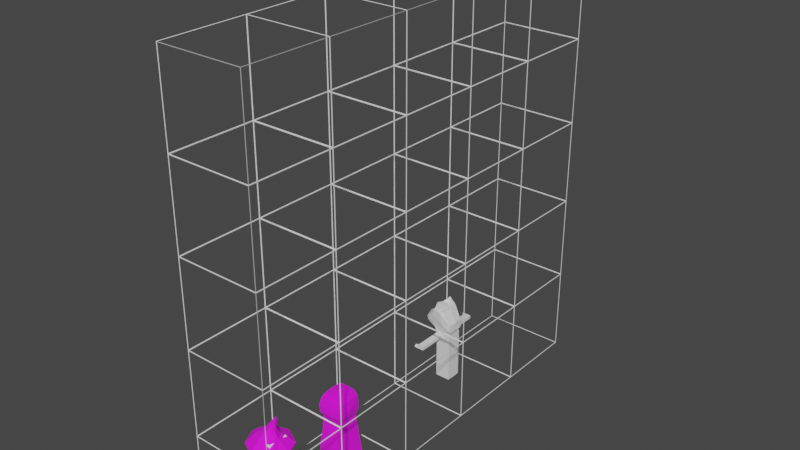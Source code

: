 # Source: The_Cloaked.blend  (saved by Blender 2.92.15; exported with 4.5.12 LTS)
import bpy
from mathutils import Matrix  # noqa: F401  (used for matrix-valued properties, if any)

bpy.ops.wm.read_factory_settings(use_empty=True)
scene = bpy.context.scene
scene.name = 'Scene'

# ---- collections
col_collection = bpy.data.collections.new('Collection'); scene.collection.children.link(col_collection)
col_the_cloaked = bpy.data.collections.new('The Cloaked'); scene.collection.children.link(col_the_cloaked)

# ---- images (referenced by path relative to the original .blend; pixels are not part of the script)
import os
ASSET_DIR = os.environ.get("B2B_ASSET_DIR", "")  # directory of the original .blend (textures are referenced by path, not embedded)
HERE = os.path.dirname(os.path.abspath(__file__))  # packed textures are extracted next to this script under _unpacked/

def load_image(name, relpath, width, height, colorspace="sRGB"):
    """Load a texture the original file referenced (path relative to the .blend, or extracted next to this script)."""
    p = next((c for c in (os.path.join(HERE, relpath), os.path.join(ASSET_DIR, relpath)) if relpath and os.path.exists(c)), "")
    if p:
        img = bpy.data.images.load(p, check_existing=True)
        img.name = name
    else:  # same state as the original file: an image datablock whose file is absent (Cycles renders it pink)
        img = bpy.data.images.new(name, width, height)
        img.source = "FILE"
        img.filepath = "//" + (relpath or name)
    img.colorspace_settings.name = colorspace
    return img
img_star = load_image('Star', '', 1024, 1024, 'sRGB')
img_material_002_base_color = load_image('Material.002 Base Color', '', 1024, 1024, 'sRGB')
img_merlinrobe_base_color = load_image('Merlinrobe Base Color', '', 1024, 1024, 'sRGB')
img_merlinhat_base_color = load_image('MerlinHat Base Color', '', 1024, 1024, 'sRGB')
img_clothes_base_color = load_image('Clothes Base Color', '', 1024, 1024, 'sRGB')
img_cloak_base_color = load_image('Cloak Base Color', '', 1024, 1024, 'sRGB')

# ---- materials (node trees are filled in below, after node groups)
mat_material_002 = bpy.data.materials.new('Material.002')
mat_material_002.use_transparent_shadow = False
mat_merlinrobe = bpy.data.materials.new('Merlinrobe')
mat_merlinrobe.use_transparent_shadow = False
mat_merlinhat = bpy.data.materials.new('MerlinHat')
mat_merlinhat.use_transparent_shadow = False
mat_skin = bpy.data.materials.new('Skin')
mat_skin.use_transparent_shadow = False
mat_material_003 = bpy.data.materials.new('Material.003')
mat_material_003.use_transparent_shadow = False
mat_kristinskin = bpy.data.materials.new('KristinSkin')
mat_kristinskin.use_transparent_shadow = False
mat_clothes = bpy.data.materials.new('Clothes')
mat_clothes.use_transparent_shadow = False
mat_cloak = bpy.data.materials.new('Cloak')
mat_cloak.use_transparent_shadow = False

# ---- material node trees
mat_material_002.use_nodes = True; mat_material_002.node_tree.nodes.clear()
_N = mat_material_002.node_tree.nodes; _L = mat_material_002.node_tree.links
n0 = _N.new('ShaderNodeBsdfPrincipled'); n0.name = 'Principled BSDF'; n0.location = (10, 300)
n0.distribution = 'GGX'
n0.subsurface_method = 'BURLEY'
n0.inputs[2].default_value = 1.0
n0.inputs[3].default_value = 1.45
n0.inputs[27].default_value = (0.0, 0.0, 0.0, 1.0)
n0.inputs[28].default_value = 1.0
n1 = _N.new('ShaderNodeOutputMaterial'); n1.name = 'Material Output'; n1.location = (300, 300)
n2 = _N.new('ShaderNodeTexImage'); n2.name = 'Image Texture'; n2.location = (-280, 275)
n2.image = img_star
n3 = _N.new('ShaderNodeTexImage'); n3.name = 'Image Texture.001'; n3.location = (0, 0)
n3.image = img_material_002_base_color
_L.new(n0.outputs[0], n1.inputs[0])
_L.new(n2.outputs[0], n0.inputs[0])
n1.is_active_output = True
mat_merlinrobe.use_nodes = True; mat_merlinrobe.node_tree.nodes.clear()
_N = mat_merlinrobe.node_tree.nodes; _L = mat_merlinrobe.node_tree.links
n0 = _N.new('ShaderNodeBsdfPrincipled'); n0.name = 'Principled BSDF'; n0.location = (10, 300)
n0.distribution = 'GGX'
n0.subsurface_method = 'BURLEY'
n0.inputs[3].default_value = 1.45
n0.inputs[27].default_value = (0.0, 0.0, 0.0, 1.0)
n0.inputs[28].default_value = 1.0
n1 = _N.new('ShaderNodeOutputMaterial'); n1.name = 'Material Output'; n1.location = (300, 300)
n2 = _N.new('ShaderNodeTexImage'); n2.name = 'Image Texture'; n2.location = (-280, 275)
n2.image = img_merlinrobe_base_color
_L.new(n0.outputs[0], n1.inputs[0])
_L.new(n2.outputs[0], n0.inputs[0])
n1.is_active_output = True
mat_merlinhat.use_nodes = True; mat_merlinhat.node_tree.nodes.clear()
_N = mat_merlinhat.node_tree.nodes; _L = mat_merlinhat.node_tree.links
n0 = _N.new('ShaderNodeBsdfPrincipled'); n0.name = 'Principled BSDF'; n0.location = (10, 300)
n0.distribution = 'GGX'
n0.subsurface_method = 'BURLEY'
n0.inputs[2].default_value = 0.907
n0.inputs[3].default_value = 1.45
n0.inputs[27].default_value = (0.0, 0.0, 0.0, 1.0)
n0.inputs[28].default_value = 1.0
n1 = _N.new('ShaderNodeOutputMaterial'); n1.name = 'Material Output'; n1.location = (300, 300)
n2 = _N.new('ShaderNodeTexImage'); n2.name = 'Image Texture'; n2.location = (-280, 275)
n2.image = img_merlinhat_base_color
_L.new(n0.outputs[0], n1.inputs[0])
_L.new(n2.outputs[0], n0.inputs[0])
n1.is_active_output = True
mat_skin.use_nodes = True; mat_skin.node_tree.nodes.clear()
_N = mat_skin.node_tree.nodes; _L = mat_skin.node_tree.links
n0 = _N.new('ShaderNodeBsdfPrincipled'); n0.name = 'Principled BSDF'; n0.location = (10, 300)
n0.distribution = 'GGX'
n0.subsurface_method = 'BURLEY'
n0.inputs[0].default_value = (0.9568, 0.7301, 0.2987, 1.0)
n0.inputs[2].default_value = 1.0
n0.inputs[3].default_value = 1.45
n0.inputs[27].default_value = (0.0, 0.0, 0.0, 1.0)
n0.inputs[28].default_value = 1.0
n1 = _N.new('ShaderNodeOutputMaterial'); n1.name = 'Material Output'; n1.location = (300, 300)
_L.new(n0.outputs[0], n1.inputs[0])
n1.is_active_output = True
mat_material_003.use_nodes = True; mat_material_003.node_tree.nodes.clear()
_N = mat_material_003.node_tree.nodes; _L = mat_material_003.node_tree.links
n0 = _N.new('ShaderNodeBsdfPrincipled'); n0.name = 'Principled BSDF'; n0.location = (10, 300)
n0.distribution = 'GGX'
n0.subsurface_method = 'BURLEY'
n0.inputs[0].default_value = (0.0474, 0.09592, 0.05986, 1.0)
n0.inputs[2].default_value = 1.0
n0.inputs[3].default_value = 1.45
n0.inputs[27].default_value = (0.0, 0.0, 0.0, 1.0)
n0.inputs[28].default_value = 1.0
n1 = _N.new('ShaderNodeOutputMaterial'); n1.name = 'Material Output'; n1.location = (300, 300)
_L.new(n0.outputs[0], n1.inputs[0])
n1.is_active_output = True
mat_kristinskin.use_nodes = True; mat_kristinskin.node_tree.nodes.clear()
_N = mat_kristinskin.node_tree.nodes; _L = mat_kristinskin.node_tree.links
n0 = _N.new('ShaderNodeBsdfPrincipled'); n0.name = 'Principled BSDF'; n0.location = (10, 300)
n0.distribution = 'GGX'
n0.subsurface_method = 'BURLEY'
n0.inputs[0].default_value = (0.5972, 0.3968, 0.0865, 1.0)
n0.inputs[2].default_value = 1.0
n0.inputs[3].default_value = 1.45
n0.inputs[27].default_value = (0.0, 0.0, 0.0, 1.0)
n0.inputs[28].default_value = 1.0
n1 = _N.new('ShaderNodeOutputMaterial'); n1.name = 'Material Output'; n1.location = (300, 300)
_L.new(n0.outputs[0], n1.inputs[0])
n1.is_active_output = True
mat_clothes.use_nodes = True; mat_clothes.node_tree.nodes.clear()
_N = mat_clothes.node_tree.nodes; _L = mat_clothes.node_tree.links
n0 = _N.new('ShaderNodeBsdfPrincipled'); n0.name = 'Principled BSDF'; n0.location = (10, 300)
n0.distribution = 'GGX'
n0.subsurface_method = 'BURLEY'
n0.inputs[2].default_value = 1.0
n0.inputs[3].default_value = 1.45
n0.inputs[27].default_value = (0.0, 0.0, 0.0, 1.0)
n0.inputs[28].default_value = 1.0
n1 = _N.new('ShaderNodeOutputMaterial'); n1.name = 'Material Output'; n1.location = (300, 300)
n2 = _N.new('ShaderNodeTexImage'); n2.name = 'Image Texture'; n2.location = (-280, 275)
n2.image = img_clothes_base_color
_L.new(n0.outputs[0], n1.inputs[0])
_L.new(n2.outputs[0], n0.inputs[0])
n1.is_active_output = True
mat_cloak.use_nodes = True; mat_cloak.node_tree.nodes.clear()
_N = mat_cloak.node_tree.nodes; _L = mat_cloak.node_tree.links
n0 = _N.new('ShaderNodeBsdfPrincipled'); n0.name = 'Principled BSDF'; n0.location = (10, 300)
n0.distribution = 'GGX'
n0.subsurface_method = 'BURLEY'
n0.inputs[2].default_value = 1.0
n0.inputs[3].default_value = 1.45
n0.inputs[27].default_value = (0.0, 0.0, 0.0, 1.0)
n0.inputs[28].default_value = 1.0
n1 = _N.new('ShaderNodeOutputMaterial'); n1.name = 'Material Output'; n1.location = (300, 300)
n2 = _N.new('ShaderNodeTexImage'); n2.name = 'Image Texture'; n2.location = (-280, 275)
n2.image = img_cloak_base_color
_L.new(n0.outputs[0], n1.inputs[0])
_L.new(n2.outputs[0], n0.inputs[0])
n1.is_active_output = True

# ---- world
world_world = bpy.data.worlds.new('World'); scene.world = world_world
world_world.use_nodes = True; world_world.node_tree.nodes.clear()
_N = world_world.node_tree.nodes; _L = world_world.node_tree.links
n0 = _N.new('ShaderNodeOutputWorld'); n0.name = 'World Output'; n0.location = (300, 300)
n1 = _N.new('ShaderNodeBackground'); n1.name = 'Background'; n1.location = (10, 300)
n1.inputs[0].default_value = (0.05088, 0.05088, 0.05088, 1.0)
_L.new(n1.outputs[0], n0.inputs[0])
n0.is_active_output = True
world_world.color = (0.05088, 0.05088, 0.05088)
world_world.use_sun_shadow = False
world_world.sun_shadow_jitter_overblur = 0.0

# ---- meshes
me_cube_001 = bpy.data.meshes.new('Cube.001')
me_cube_001.from_pydata([(-1.0, -1.0, -1.0), (-1.0, -1.0, 1.0), (-1.0, 1.0, -1.0), (-1.0, 1.0, 1.0), (1.0, -1.0, -1.0), (1.0, -1.0, 1.0), (1.0, 1.0, -1.0), (1.0, 1.0, 1.0)], [], [(0, 1, 3, 2), (2, 3, 7, 6), (6, 7, 5, 4), (4, 5, 1, 0), (2, 6, 4, 0), (7, 3, 1, 5)])
_uv = me_cube_001.uv_layers.new(name='UVMap')
_uv.uv.foreach_set('vector', [0.375, 0.0, 0.625, 0.0, 0.625, 0.25, 0.375, 0.25, 0.375, 0.25, 0.625, 0.25, 0.625, 0.5, 0.375, 0.5, 0.375, 0.5, 0.625, 0.5, 0.625, 0.75, 0.375, 0.75, 0.375, 0.75, 0.625, 0.75, 0.625, 1.0, 0.375, 1.0, 0.125, 0.5, 0.375, 0.5, 0.375, 0.75, 0.125, 0.75, 0.625, 0.5, 0.875, 0.5, 0.875, 0.75, 0.625, 0.75])
me_cube_001.use_remesh_fix_poles = True
me_cube_001.use_remesh_preserve_attributes = False
me_cube_001.use_mirror_vertex_groups = False
me_cube_001.update()
me_cube_002 = bpy.data.meshes.new('Cube.002')
me_cube_002.from_pydata([(-0.3469, 0.3081, -0.996), (-0.162, 0.2426, 0.9836), (0.3539, 0.3384, -0.996), (0.2376, 0.2426, 0.9833), (-0.4085, 0.0, -1.0), (-0.162, 0.0, 1.001), (0.3539, 0.0, -1.0), (0.2376, 0.0, 1.0), (-0.2294, 0.2784, 0.01935), (0.2616, 0.2983, 0.01604), (0.2616, 0.0, 0.0), (-0.2817, 0.0, 0.0), (0.03359, 0.3384, -0.996), (0.03359, 0.2426, 0.9957), (0.03359, 0.0, 1.02), (0.03359, 0.0, -1.0), (0.03359, 0.2983, 0.01604), (-0.2652, 0.3346, 0.6618), (0.2966, 0.3038, 0.6618), (0.3389, 0.0, 0.6628), (-0.3745, 0.0, 0.6628), (0.04642, 0.3334, 0.6618), (-0.2422, 0.2372, 0.3389), (0.2656, 0.2372, 0.3389), (0.2656, 0.0, 0.3314), (-0.2422, 0.0, 0.3314), (0.03359, 0.2372, 0.3389), (-0.3222, 0.2958, -0.49), (0.3077, 0.3384, -0.49), (0.3077, 0.0, -0.5), (-0.3345, 0.0, -0.5), (0.03359, 0.3384, -0.49), (-0.2286, 0.292, 0.853), (0.2868, 0.2782, 0.853), (0.3124, 0.0, 0.8607), (-0.2774, 0.0, 0.8596), (0.04008, 0.2975, 0.8586), (-0.162, 0.1213, 0.9935), (0.3539, 0.1692, -0.998), (-0.3932, 0.154, -0.998), (0.2376, 0.1213, 0.9929), (0.2616, 0.1492, 0.008019), (-0.281, 0.1392, 0.009673), (0.03359, 0.1692, -0.998), (0.03359, 0.1213, 1.01), (0.3178, 0.1519, 0.6623), (-0.3199, 0.1673, 0.6623), (-0.2422, 0.1186, 0.3352), (0.2656, 0.1186, 0.3352), (-0.3295, 0.1692, -0.495), (0.3077, 0.1692, -0.495), (0.2996, 0.1391, 0.8568), (-0.253, 0.146, 0.8562), (-0.2408, 0.324, 0.4934), (0.2941, 0.3086, 0.4934), (0.3152, 0.0, 0.4901), (-0.2954, 0.0, 0.4901), (0.05294, 0.3302, 0.4934), (-0.2681, 0.1684, 0.4918), (0.3046, 0.1608, 0.4918)], [], [(52, 37, 1, 32), (36, 13, 3, 33), (44, 37, 5, 14), (43, 38, 6, 15), (51, 40, 7, 34), (50, 41, 10, 29), (31, 16, 9, 28), (49, 42, 8, 27), (27, 8, 16, 31), (39, 43, 15, 4), (40, 44, 14, 7), (32, 1, 13, 36), (53, 17, 21, 57), (59, 45, 19, 55), (57, 21, 18, 54), (58, 46, 17, 53), (42, 47, 22, 8), (16, 26, 23, 9), (41, 48, 24, 10), (8, 22, 26, 16), (0, 27, 31, 12), (39, 49, 27, 0), (12, 31, 28, 2), (38, 50, 29, 6), (17, 32, 36, 21), (45, 51, 34, 19), (21, 36, 33, 18), (46, 52, 32, 17), (20, 35, 52, 46), (18, 33, 51, 45), (2, 28, 50, 38), (4, 30, 49, 39), (9, 23, 48, 41), (11, 25, 47, 42), (56, 20, 46, 58), (54, 18, 45, 59), (3, 13, 44, 40), (0, 12, 43, 39), (30, 11, 42, 49), (28, 9, 41, 50), (33, 3, 40, 51), (12, 2, 38, 43), (13, 1, 37, 44), (35, 5, 37, 52), (23, 54, 59, 48), (25, 56, 58, 47), (47, 58, 53, 22), (26, 57, 54, 23), (48, 59, 55, 24), (22, 53, 57, 26)])
_uv = me_cube_002.uv_layers.new(name='UVMap')
_uv.uv.foreach_set('vector', [0.608, 0.1875, 0.625, 0.1875, 0.625, 0.25, 0.608, 0.25, 0.608, 0.3792, 0.625, 0.3792, 0.625, 0.5, 0.608, 0.5, 0.7458, 0.5625, 0.875, 0.5625, 0.875, 0.625, 0.7458, 0.625, 0.2542, 0.5625, 0.375, 0.5625, 0.375, 0.625, 0.2542, 0.625, 0.608, 0.5625, 0.625, 0.5625, 0.625, 0.625, 0.608, 0.625, 0.4375, 0.5625, 0.5, 0.5625, 0.5, 0.625, 0.4375, 0.625, 0.4375, 0.3792, 0.5, 0.3792, 0.5, 0.5, 0.4375, 0.5, 0.4375, 0.1875, 0.5, 0.1875, 0.5, 0.25, 0.4375, 0.25, 0.4375, 0.25, 0.5, 0.25, 0.5, 0.3792, 0.4375, 0.3792, 0.125, 0.5625, 0.2542, 0.5625, 0.2542, 0.625, 0.125, 0.625, 0.625, 0.5625, 0.7458, 0.5625, 0.7458, 0.625, 0.625, 0.625, 0.608, 0.25, 0.625, 0.25, 0.625, 0.3792, 0.608, 0.3792, 0.5621, 0.25, 0.5828, 0.25, 0.5828, 0.3792, 0.5621, 0.3792, 0.5621, 0.5625, 0.5828, 0.5625, 0.5828, 0.625, 0.5621, 0.625, 0.5621, 0.3792, 0.5828, 0.3792, 0.5828, 0.5, 0.5621, 0.5, 0.5621, 0.1875, 0.5828, 0.1875, 0.5828, 0.25, 0.5621, 0.25, 0.5, 0.1875, 0.5414, 0.1875, 0.5414, 0.25, 0.5, 0.25, 0.5, 0.3792, 0.5414, 0.3792, 0.5414, 0.5, 0.5, 0.5, 0.5, 0.5625, 0.5414, 0.5625, 0.5414, 0.625, 0.5, 0.625, 0.5, 0.25, 0.5414, 0.25, 0.5414, 0.3792, 0.5, 0.3792, 0.375, 0.25, 0.4375, 0.25, 0.4375, 0.3792, 0.375, 0.3792, 0.375, 0.1875, 0.4375, 0.1875, 0.4375, 0.25, 0.375, 0.25, 0.375, 0.3792, 0.4375, 0.3792, 0.4375, 0.5, 0.375, 0.5, 0.375, 0.5625, 0.4375, 0.5625, 0.4375, 0.625, 0.375, 0.625, 0.5828, 0.25, 0.608, 0.25, 0.608, 0.3792, 0.5828, 0.3792, 0.5828, 0.5625, 0.608, 0.5625, 0.608, 0.625, 0.5828, 0.625, 0.5828, 0.3792, 0.608, 0.3792, 0.608, 0.5, 0.5828, 0.5, 0.5828, 0.1875, 0.608, 0.1875, 0.608, 0.25, 0.5828, 0.25, 0.5828, 0.125, 0.608, 0.125, 0.608, 0.1875, 0.5828, 0.1875, 0.5828, 0.5, 0.608, 0.5, 0.608, 0.5625, 0.5828, 0.5625, 0.375, 0.5, 0.4375, 0.5, 0.4375, 0.5625, 0.375, 0.5625, 0.375, 0.125, 0.4375, 0.125, 0.4375, 0.1875, 0.375, 0.1875, 0.5, 0.5, 0.5414, 0.5, 0.5414, 0.5625, 0.5, 0.5625, 0.5, 0.125, 0.5414, 0.125, 0.5414, 0.1875, 0.5, 0.1875, 0.5621, 0.125, 0.5828, 0.125, 0.5828, 0.1875, 0.5621, 0.1875, 0.5621, 0.5, 0.5828, 0.5, 0.5828, 0.5625, 0.5621, 0.5625, 0.625, 0.5, 0.7458, 0.5, 0.7458, 0.5625, 0.625, 0.5625, 0.125, 0.5, 0.2542, 0.5, 0.2542, 0.5625, 0.125, 0.5625, 0.4375, 0.125, 0.5, 0.125, 0.5, 0.1875, 0.4375, 0.1875, 0.4375, 0.5, 0.5, 0.5, 0.5, 0.5625, 0.4375, 0.5625, 0.608, 0.5, 0.625, 0.5, 0.625, 0.5625, 0.608, 0.5625, 0.2542, 0.5, 0.375, 0.5, 0.375, 0.5625, 0.2542, 0.5625, 0.7458, 0.5, 0.875, 0.5, 0.875, 0.5625, 0.7458, 0.5625, 0.608, 0.125, 0.625, 0.125, 0.625, 0.1875, 0.608, 0.1875, 0.5414, 0.5, 0.5621, 0.5, 0.5621, 0.5625, 0.5414, 0.5625, 0.5414, 0.125, 0.5621, 0.125, 0.5621, 0.1875, 0.5414, 0.1875, 0.5414, 0.1875, 0.5621, 0.1875, 0.5621, 0.25, 0.5414, 0.25, 0.5414, 0.3792, 0.5621, 0.3792, 0.5621, 0.5, 0.5414, 0.5, 0.5414, 0.5625, 0.5621, 0.5625, 0.5621, 0.625, 0.5414, 0.625, 0.5414, 0.25, 0.5621, 0.25, 0.5621, 0.3792, 0.5414, 0.3792])
me_cube_002.use_remesh_fix_poles = True
me_cube_002.use_remesh_preserve_attributes = False
me_cube_002.use_mirror_vertex_groups = False
me_cube_002.update()
me_cube_007 = bpy.data.meshes.new('Cube.007')
me_cube_007.from_pydata([(-0.3714, -0.5229, -1.0), (0.3588, -0.5229, -1.0), (-0.2193, -0.294, 0.0), (0.3553, -0.3359, 0.0), (-0.5799, 0.0, -1.0), (0.5655, 0.0, -1.0), (0.4343, 0.0, 0.0), (-0.3242, 0.0, 0.0), (-0.001734, -0.5229, -1.0), (0.002826, -0.3359, 0.0), (-0.1943, -0.1373, 0.5), (0.4031, -0.1373, 0.5), (0.4031, 0.0, 0.5), (-0.1943, 0.0, 0.5), (0.0, -0.1373, 0.5)], [], [(8, 9, 2, 0), (5, 6, 3, 1), (0, 2, 7, 4), (1, 3, 9, 8), (3, 11, 14, 9), (2, 10, 13, 7), (9, 14, 10, 2), (6, 12, 11, 3)])
me_cube_007.polygons.foreach_set('material_index', [1, 1, 1, 1, 1, 1, 1, 1])
_uv = me_cube_007.uv_layers.new(name='UVMap')
_uv.uv.foreach_set('vector', [0.1989, 0.01038, 0.1875, 0.5433, 0.06969, 0.5458, 0.004604, 0.004604, 0.7021, 0.7972, 0.7227, 0.2682, 0.9042, 0.2696, 0.9954, 0.7972, 0.3975, 0.8159, 0.4802, 0.2764, 0.6443, 0.2752, 0.6929, 0.8159, 0.3883, 0.01601, 0.3727, 0.5488, 0.1875, 0.5433, 0.1989, 0.01038, 0.3727, 0.5488, 0.3883, 0.8311, 0.1765, 0.8248, 0.1875, 0.5433, 0.4802, 0.2764, 0.5507, 0.01011, 0.6196, 0.004604, 0.6443, 0.2752, 0.1875, 0.5433, 0.1765, 0.8248, 0.07437, 0.8217, 0.06969, 0.5458, 0.7227, 0.2682, 0.7286, 0.004604, 0.7987, 0.006076, 0.9042, 0.2696])
me_cube_007.materials.append(mat_material_002)
me_cube_007.materials.append(mat_merlinrobe)
me_cube_007.use_remesh_fix_poles = True
me_cube_007.use_remesh_preserve_attributes = False
me_cube_007.use_mirror_vertex_groups = False
me_cube_007.update()
me_cube_008 = bpy.data.meshes.new('Cube.008')
me_cube_008.from_pydata([(-0.408, -0.3427, 1.0), (0.4155, -0.3417, 1.0), (0.0, -0.5229, 1.0), (0.4155, -0.3417, 1.0), (0.0, -0.5229, 1.0), (-0.408, -0.3427, 1.0), (0.4474, -0.381, 1.0), (8.771e-05, -0.6149, 1.0), (-0.4392, -0.3823, 1.0), (0.1958, 0.03466, 1.751), (0.1831, 0.02112, 1.774), (0.1706, 0.03465, 1.796), (-0.408, 0.3427, 1.0), (0.4155, 0.3417, 1.0), (0.5655, 0.0, 1.0), (0.0, 0.5229, 1.0), (0.5655, 0.0, 1.0), (0.4155, 0.3417, 1.0), (0.0, 0.5229, 1.0), (-0.408, 0.3427, 1.0), (-0.5799, 0.0, 1.0), (0.6089, 0.0, 1.0), (0.4474, 0.381, 1.0), (8.771e-05, 0.6149, 1.0), (-0.4392, 0.3823, 1.0), (-0.6242, 0.0, 1.0), (0.2003, 0.05629, 1.743), (0.1958, 0.07792, 1.751), (0.1831, 0.09146, 1.774), (0.1706, 0.07793, 1.796), (0.1655, 0.05629, 1.805), (0.6089, 0.0, 1.044), (0.4474, -0.381, 1.044), (8.771e-05, -0.6149, 1.044), (-0.4392, -0.3823, 1.044), (-0.6242, 0.0, 1.044), (0.4474, 0.381, 1.044), (8.771e-05, 0.6149, 1.044), (-0.4392, 0.3823, 1.044), (0.2552, 0.01381, 1.253), (0.1699, -0.1875, 1.253), (-0.06671, -0.3112, 1.253), (-0.2991, -0.1882, 1.253), (-0.3969, 0.01381, 1.253), (0.1699, 0.2151, 1.253), (-0.2991, 0.2158, 1.253), (-0.06671, 0.3389, 1.253), (0.1684, 0.02675, 1.412), (0.009392, -0.1338, 1.412), (0.1263, 0.1261, 1.412), (-0.1054, 0.1264, 1.412), (0.1263, -0.07262, 1.412), (-0.1054, -0.07295, 1.412), (-0.1537, 0.02675, 1.412), (0.009392, 0.1872, 1.412)], [], [(1, 14, 16, 3), (3, 16, 21, 6), (20, 5, 8, 25), (2, 1, 3, 4), (0, 2, 4, 5), (7, 6, 32, 33), (8, 7, 33, 34), (5, 4, 7, 8), (4, 3, 6, 7), (25, 8, 34, 35), (6, 21, 31, 32), (13, 17, 16, 14), (9, 26, 27, 28, 29, 30, 11, 10), (17, 22, 21, 16), (20, 25, 24, 19), (15, 18, 17, 13), (12, 19, 18, 15), (23, 37, 36, 22), (24, 38, 37, 23), (19, 24, 23, 18), (18, 23, 22, 17), (25, 35, 38, 24), (22, 36, 31, 21), (39, 40, 32, 31), (41, 42, 34, 33), (42, 43, 35, 34), (40, 41, 33, 32), (44, 39, 31, 36), (45, 46, 37, 38), (43, 45, 38, 35), (46, 44, 36, 37), (54, 49, 44, 46), (53, 50, 45, 43), (50, 54, 46, 45), (49, 47, 39, 44), (51, 48, 41, 40), (52, 53, 43, 42), (48, 52, 42, 41), (47, 51, 40, 39), (26, 9, 51, 47), (10, 11, 52, 48), (11, 30, 53, 52), (9, 10, 48, 51), (27, 26, 47, 49), (29, 28, 54, 50), (30, 29, 50, 53), (28, 27, 49, 54)])
_uv = me_cube_008.uv_layers.new(name='UVMap')
_uv.uv.foreach_set('vector', [0.3725, 0.5349, 0.3725, 0.5349, 0.3725, 0.5349, 0.3725, 0.5349, 0.4777, 0.1708, 0.372, 0.03868, 0.3811, 0.02126, 0.5002, 0.1662, 0.1313, 0.4989, 0.3051, 0.5019, 0.3145, 0.5227, 0.122, 0.5167, 0.3725, 0.5349, 0.3725, 0.5349, 0.3725, 0.5349, 0.3725, 0.5349, 0.3725, 0.5349, 0.3725, 0.5349, 0.3725, 0.5349, 0.3725, 0.5349, 0.8026, 0.01118, 0.9418, 0.1925, 0.9331, 0.2002, 0.794, 0.01883, 0.1851, 0.7166, 0.1851, 0.5349, 0.2052, 0.5349, 0.2052, 0.7166, 0.3051, 0.5019, 0.4632, 0.3758, 0.5002, 0.3951, 0.3145, 0.5227, 0.4632, 0.3758, 0.4777, 0.1708, 0.5002, 0.1662, 0.5002, 0.3951, 0.1851, 0.9092, 0.1851, 0.7166, 0.2052, 0.7166, 0.2052, 0.9092, 0.8978, 0.9798, 0.8837, 0.8482, 0.9037, 0.8482, 0.9178, 0.9798, 0.3725, 0.5349, 0.3725, 0.5349, 0.3725, 0.5349, 0.3725, 0.5349, 0.1429, 0.8122, 0.1477, 0.8042, 0.1579, 0.8019, 0.1701, 0.8066, 0.1729, 0.8176, 0.1685, 0.8259, 0.158, 0.8279, 0.1458, 0.8233, 0.2032, 0.02718, 0.1941, 0.006101, 0.3811, 0.02126, 0.372, 0.03868, 0.1313, 0.4989, 0.122, 0.5167, 0.00725, 0.362, 0.02972, 0.3578, 0.3725, 0.5349, 0.3725, 0.5349, 0.3725, 0.5349, 0.3725, 0.5349, 0.3725, 0.5349, 0.3725, 0.5349, 0.3725, 0.5349, 0.3725, 0.5349, 0.8978, 0.485, 0.9178, 0.485, 0.9033, 0.6606, 0.8833, 0.6606, 0.7067, 0.5455, 0.7183, 0.5586, 0.5493, 0.7077, 0.5377, 0.6946, 0.02972, 0.3578, 0.00725, 0.362, 0.006101, 0.1367, 0.04307, 0.156, 0.04307, 0.156, 0.006101, 0.1367, 0.1941, 0.006101, 0.2032, 0.02718, 0.8595, 0.485, 0.8711, 0.4981, 0.7183, 0.5586, 0.7067, 0.5455, 0.8833, 0.6606, 0.9033, 0.6606, 0.9037, 0.8482, 0.8837, 0.8482, 0.7631, 0.3356, 0.7586, 0.2449, 0.9331, 0.2002, 0.9418, 0.3718, 0.685, 0.149, 0.5784, 0.1423, 0.5925, 0.006101, 0.794, 0.01883, 0.2998, 0.7682, 0.2998, 0.8699, 0.2052, 0.9092, 0.2052, 0.7166, 0.7586, 0.2449, 0.685, 0.149, 0.794, 0.01883, 0.9331, 0.2002, 0.7021, 0.3889, 0.7631, 0.3356, 0.9418, 0.3718, 0.8262, 0.4728, 0.7884, 0.6698, 0.699, 0.7487, 0.5493, 0.7077, 0.7183, 0.5586, 0.8691, 0.6378, 0.7884, 0.6698, 0.7183, 0.5586, 0.8711, 0.4981, 0.699, 0.7487, 0.6795, 0.831, 0.5124, 0.8633, 0.5493, 0.7077, 0.1457, 0.6358, 0.1048, 0.6569, 0.09008, 0.5776, 0.1729, 0.5349, 0.8505, 0.7681, 0.8106, 0.7839, 0.7884, 0.6698, 0.8691, 0.6378, 0.8106, 0.7839, 0.7665, 0.8229, 0.699, 0.7487, 0.7884, 0.6698, 0.1048, 0.6569, 0.06336, 0.6829, 0.006101, 0.6303, 0.09008, 0.5776, 0.6947, 0.3039, 0.6584, 0.2565, 0.685, 0.149, 0.7586, 0.2449, 0.6057, 0.2532, 0.5732, 0.2783, 0.5124, 0.1932, 0.5784, 0.1423, 0.6584, 0.2565, 0.6057, 0.2532, 0.5784, 0.1423, 0.685, 0.149, 0.697, 0.3487, 0.6947, 0.3039, 0.7586, 0.2449, 0.7631, 0.3356, 0.1477, 0.8042, 0.1429, 0.8122, 0.0362, 0.7042, 0.06336, 0.6829, 0.6328, 0.4125, 0.6217, 0.4185, 0.6057, 0.2532, 0.6584, 0.2565, 0.3497, 0.5362, 0.3603, 0.5349, 0.3603, 0.7204, 0.312, 0.7066, 0.6402, 0.4162, 0.6328, 0.4125, 0.6584, 0.2565, 0.6947, 0.3039, 0.1579, 0.8019, 0.1477, 0.8042, 0.06336, 0.6829, 0.1048, 0.6569, 0.8613, 0.9928, 0.8487, 0.9904, 0.7665, 0.8229, 0.8106, 0.7839, 0.8711, 0.9939, 0.8613, 0.9928, 0.8106, 0.7839, 0.8505, 0.7681, 0.1701, 0.8066, 0.1579, 0.8019, 0.1048, 0.6569, 0.1457, 0.6358])
me_cube_008.materials.append(mat_merlinhat)
me_cube_008.use_remesh_fix_poles = True
me_cube_008.use_remesh_preserve_attributes = False
me_cube_008.use_mirror_y = True
me_cube_008.use_mirror_vertex_groups = False
me_cube_008.update()
me_cube_009 = bpy.data.meshes.new('Cube.009')
me_cube_009.from_pydata([(-0.3714, -0.5229, -1.0), (0.3588, -0.5229, -1.0), (-0.2193, -0.294, 0.0), (0.3553, -0.3359, 0.0), (-0.5799, 0.0, -1.0), (0.5655, 0.0, -1.0), (0.4343, 0.0, 0.0), (-0.3242, 0.0, 0.0), (-0.001734, -0.5229, -1.0), (0.002826, -0.3359, 0.0), (0.0, 0.0, -1.0), (-0.1943, -0.1373, 0.5), (0.4031, -0.1373, 0.5), (0.4031, 0.0, 0.5), (-0.1943, 0.0, 0.5), (0.0, -0.1373, 0.5), (-0.408, -0.3427, 1.0), (0.4155, -0.3417, 1.0), (-0.5799, 0.0, 1.0), (0.5655, 0.0, 1.0), (0.0, -0.5229, 1.0), (-0.1943, -0.1373, 0.5), (0.4031, -0.1373, 0.5), (0.4031, 0.0, 0.5), (-0.1943, 0.0, 0.5), (0.0, -0.1373, 0.5), (-0.1602, -0.3153, 0.6554), (0.4083, -0.2514, 0.6554), (0.4745, 0.0, 0.6554), (-0.4888, 0.0, 0.6554), (-0.004563, -0.4067, 0.6554), (0.4905, -0.1708, 1.0), (-0.204, -0.4328, 1.0), (-0.494, -0.1714, 1.0), (0.2078, -0.4323, 1.0), (0.08006, 0.0, 1.153), (0.08006, 0.0, 1.153), (0.4147, 0.0, 1.085), (-0.3688, 0.0, 1.085), (-0.31, -0.1355, 1.085), (-0.2513, -0.2527, 1.085), (-0.1117, -0.3143, 1.085), (0.02784, -0.376, 1.085), (0.17, -0.314, 1.085), (0.3121, -0.252, 1.085), (0.3634, -0.1352, 1.085)], [], [(10, 5, 1, 8), (8, 9, 2, 0), (5, 6, 3, 1), (0, 2, 7, 4), (1, 3, 9, 8), (4, 10, 8, 0), (3, 12, 15, 9), (2, 11, 14, 7), (9, 15, 11, 2), (6, 13, 12, 3), (28, 19, 31, 17, 27), (30, 20, 32, 16, 26), (26, 16, 33, 18, 29), (27, 17, 34, 20, 30), (22, 27, 30, 25), (21, 26, 29, 24), (25, 30, 26, 21), (23, 28, 27, 22), (19, 35, 36, 37), (35, 18, 38, 36), (38, 39, 36), (39, 40, 36), (40, 41, 36), (41, 42, 36), (42, 43, 36), (43, 44, 36), (44, 45, 36), (45, 37, 36), (31, 19, 37, 45), (17, 31, 45, 44), (34, 17, 44, 43), (20, 34, 43, 42), (32, 20, 42, 41), (16, 32, 41, 40), (33, 16, 40, 39), (18, 33, 39, 38)])
me_cube_009.polygons.foreach_set('material_index', [1, 1, 1, 1, 1, 1, 1, 1, 1, 1, 0, 0, 0, 0, 0, 0, 0, 0, 0, 0, 0, 0, 0, 0, 0, 0, 0, 0, 0, 0, 0, 0, 0, 0, 0, 0])
_uv = me_cube_009.uv_layers.new(name='UVMap')
_uv.uv.foreach_set('vector', [0.25, 0.625, 0.375, 0.625, 0.375, 0.75, 0.25, 0.75, 0.375, 0.875, 0.5, 0.875, 0.5, 1.0, 0.375, 1.0, 0.375, 0.625, 0.5, 0.625, 0.5, 0.75, 0.375, 0.75, 0.375, 0.0, 0.5, 0.0, 0.5, 0.125, 0.375, 0.125, 0.375, 0.75, 0.5, 0.75, 0.5, 0.875, 0.375, 0.875, 0.125, 0.625, 0.25, 0.625, 0.25, 0.75, 0.125, 0.75, 0.5, 0.75, 0.5625, 0.75, 0.5625, 0.875, 0.5, 0.875, 0.5, 0.0, 0.5625, 0.0, 0.5625, 0.125, 0.5, 0.125, 0.5, 0.875, 0.5625, 0.875, 0.5625, 1.0, 0.5, 1.0, 0.5, 0.625, 0.5625, 0.625, 0.5625, 0.75, 0.5, 0.75, 0.5819, 0.625, 0.625, 0.625, 0.625, 0.6875, 0.625, 0.75, 0.5819, 0.75, 0.5819, 0.875, 0.625, 0.875, 0.625, 0.9375, 0.625, 1.0, 0.5819, 1.0, 0.5819, 0.0, 0.625, 0.0, 0.625, 0.0625, 0.625, 0.125, 0.5819, 0.125, 0.5819, 0.75, 0.625, 0.75, 0.625, 0.8125, 0.625, 0.875, 0.5819, 0.875, 0.5625, 0.75, 0.5819, 0.75, 0.5819, 0.875, 0.5625, 0.875, 0.5625, 0.0, 0.5819, 0.0, 0.5819, 0.125, 0.5625, 0.125, 0.5625, 0.875, 0.5819, 0.875, 0.5819, 1.0, 0.5625, 1.0, 0.5625, 0.625, 0.5819, 0.625, 0.5819, 0.75, 0.5625, 0.75, 0.625, 0.625, 0.625, 0.375, 0.625, 0.375, 0.625, 0.546, 0.625, 0.375, 0.625, 0.125, 0.625, 0.204, 0.625, 0.375, 0.625, 0.204, 0.625, 0.1612, 0.625, 0.375, 0.625, 0.1612, 0.625, 0.1185, 0.625, 0.375, 0.625, 0.1185, 0.625, 0.4178, 0.625, 0.375, 0.625, 0.4178, 0.625, 0.717, 0.625, 0.375, 0.625, 0.717, 0.625, 0.6743, 0.625, 0.375, 0.625, 0.6743, 0.625, 0.6315, 0.625, 0.375, 0.625, 0.6315, 0.625, 0.5888, 0.625, 0.375, 0.625, 0.5888, 0.625, 0.546, 0.625, 0.375, 0.625, 0.6875, 0.625, 0.625, 0.625, 0.546, 0.625, 0.5888, 0.625, 0.75, 0.625, 0.6875, 0.625, 0.5888, 0.625, 0.6315, 0.625, 0.8125, 0.625, 0.75, 0.625, 0.6315, 0.625, 0.6743, 0.625, 0.875, 0.625, 0.8125, 0.625, 0.6743, 0.625, 0.717, 0.625, 0.4375, 0.625, 0.875, 0.625, 0.717, 0.625, 0.4178, 0.625, 0.0, 0.625, 0.4375, 0.625, 0.4178, 0.625, 0.1185, 0.625, 0.0625, 0.625, 0.0, 0.625, 0.1185, 0.625, 0.1612, 0.625, 0.125, 0.625, 0.0625, 0.625, 0.1612, 0.625, 0.204])
me_cube_009.materials.append(mat_skin)
me_cube_009.materials.append(mat_material_003)
me_cube_009.use_remesh_fix_poles = True
me_cube_009.use_remesh_preserve_attributes = False
me_cube_009.use_mirror_vertex_groups = False
me_cube_009.update()
me_cube_003 = bpy.data.meshes.new('Cube.003')
me_cube_003.from_pydata([(-0.3317, 0.2945, 0.01177), (-0.1549, 0.2319, 1.904), (0.3383, 0.3235, 0.01177), (0.2271, 0.2319, 1.904), (-0.3905, 0.0, 0.007933), (-0.1549, 0.0, 1.921), (0.3383, 0.0, 0.007933), (0.2271, 0.0, 1.92), (-0.2193, 0.2661, 0.9824), (0.2501, 0.2852, 0.9792), (0.2501, 0.0, 0.9639), (-0.2693, 0.0, 0.9639), (0.03211, 0.3235, 0.01177), (0.03211, 0.2319, 1.916), (0.03211, 0.0, 1.939), (0.03211, 0.0, 0.007933), (0.03211, 0.2852, 0.9792), (-0.2535, 0.3199, 1.597), (0.2836, 0.2905, 1.597), (0.324, 0.0, 1.598), (-0.358, 0.0, 1.598), (0.04437, 0.3187, 1.597), (-0.2315, 0.2268, 1.288), (0.2539, 0.2268, 1.288), (0.2539, 0.0, 1.281), (-0.2315, 0.0, 1.281), (0.03211, 0.2268, 1.288), (-0.308, 0.2828, 0.4955), (0.2942, 0.3235, 0.4955), (0.2942, 0.0, 0.4859), (-0.3198, 0.0, 0.4859), (0.03211, 0.3235, 0.4955), (-0.2185, 0.2791, 1.779), (0.2742, 0.266, 1.779), (0.2986, 0.0, 1.787), (-0.2652, 0.0, 1.786), (0.03831, 0.2844, 1.785), (-0.1549, 0.1159, 1.914), (0.3383, 0.1618, 0.009849), (-0.3759, 0.1473, 0.009849), (0.2271, 0.1159, 1.913), (0.2501, 0.1426, 0.9716), (-0.2686, 0.1331, 0.9732), (0.03211, 0.1618, 0.009849), (0.03211, 0.1159, 1.929), (0.3038, 0.1452, 1.597), (-0.3058, 0.1599, 1.597), (-0.2315, 0.1134, 1.284), (0.2539, 0.1134, 1.284), (-0.315, 0.1618, 0.4907), (0.2942, 0.1618, 0.4907), (0.2864, 0.133, 1.783), (-0.2419, 0.1396, 1.782), (-0.2302, 0.3097, 1.436), (0.2811, 0.295, 1.436), (0.3013, 0.0, 1.432), (-0.2824, 0.0, 1.432), (0.05061, 0.3156, 1.436), (-0.2563, 0.161, 1.434), (0.2912, 0.1537, 1.434), (-0.3199, 0.2887, 0.2536), (0.3162, 0.3235, 0.2536), (0.3162, 0.0, 0.2469), (-0.3552, 0.0, 0.2469), (0.03211, 0.3235, 0.2536), (0.3162, 0.1618, 0.2503), (-0.3454, 0.1545, 0.2503)], [], [(52, 37, 1, 32), (36, 13, 3, 33), (44, 37, 5, 14), (43, 38, 6, 15), (51, 40, 7, 34), (50, 41, 10, 29), (31, 16, 9, 28), (49, 42, 8, 27), (27, 8, 16, 31), (39, 43, 15, 4), (40, 44, 14, 7), (32, 1, 13, 36), (53, 17, 21, 57), (59, 45, 19, 55), (57, 21, 18, 54), (58, 46, 17, 53), (42, 47, 22, 8), (16, 26, 23, 9), (41, 48, 24, 10), (8, 22, 26, 16), (60, 27, 31, 64), (66, 49, 27, 60), (64, 31, 28, 61), (65, 50, 29, 62), (17, 32, 36, 21), (45, 51, 34, 19), (21, 36, 33, 18), (46, 52, 32, 17), (20, 35, 52, 46), (18, 33, 51, 45), (61, 28, 50, 65), (63, 30, 49, 66), (9, 23, 48, 41), (11, 25, 47, 42), (56, 20, 46, 58), (54, 18, 45, 59), (3, 13, 44, 40), (0, 12, 43, 39), (30, 11, 42, 49), (28, 9, 41, 50), (33, 3, 40, 51), (12, 2, 38, 43), (13, 1, 37, 44), (35, 5, 37, 52), (23, 54, 59, 48), (25, 56, 58, 47), (47, 58, 53, 22), (26, 57, 54, 23), (48, 59, 55, 24), (22, 53, 57, 26), (4, 63, 66, 39), (2, 61, 65, 38), (38, 65, 62, 6), (12, 64, 61, 2), (39, 66, 60, 0), (0, 60, 64, 12)])
me_cube_003.polygons.foreach_set('material_index', [0, 0, 0, 1, 0, 0, 0, 0, 0, 1, 0, 0, 0, 0, 0, 0, 0, 0, 0, 0, 1, 1, 1, 1, 0, 0, 0, 0, 0, 0, 1, 1, 0, 1, 0, 0, 0, 1, 1, 0, 0, 1, 0, 0, 0, 0, 0, 0, 0, 0, 1, 1, 1, 1, 1, 1])
_uv = me_cube_003.uv_layers.new(name='UVMap')
_uv.uv.foreach_set('vector', [0.4374, 0.08059, 0.4302, 0.008689, 0.4892, 0.01312, 0.51, 0.08033, 0.1881, 0.07523, 0.1841, 0.005392, 0.2843, 0.01053, 0.3091, 0.07583, 0.7783, 0.4903, 0.779, 0.5863, 0.7194, 0.5863, 0.7186, 0.4903, 0.8016, 0.1625, 0.8016, 0.005392, 0.8847, 0.005392, 0.8847, 0.1625, 0.6388, 0.07764, 0.6464, 0.009151, 0.7058, 0.005392, 0.7073, 0.07594, 0.624, 0.74, 0.633, 0.4923, 0.7061, 0.4961, 0.707, 0.7423, 0.1903, 0.7351, 0.1882, 0.4861, 0.3, 0.4852, 0.3248, 0.7339, 0.4584, 0.7435, 0.4416, 0.4948, 0.5127, 0.4868, 0.5204, 0.7402, 0.01552, 0.7343, 0.05901, 0.4846, 0.1882, 0.4861, 0.1903, 0.7351, 0.8091, 0.372, 0.8016, 0.1625, 0.8847, 0.1625, 0.8847, 0.3795, 0.779, 0.3902, 0.7783, 0.4903, 0.7186, 0.4903, 0.7194, 0.3902, 0.0563, 0.07881, 0.08822, 0.01216, 0.1841, 0.005392, 0.1881, 0.07523, 0.05185, 0.256, 0.03926, 0.1745, 0.1921, 0.1731, 0.196, 0.255, 0.6283, 0.2566, 0.6329, 0.1734, 0.7078, 0.1736, 0.7073, 0.2575, 0.196, 0.255, 0.1921, 0.1731, 0.3148, 0.1704, 0.3142, 0.2528, 0.4513, 0.259, 0.4452, 0.1788, 0.5303, 0.1754, 0.5287, 0.2562, 0.4416, 0.4948, 0.4307, 0.3341, 0.4882, 0.3319, 0.5127, 0.4868, 0.1882, 0.4861, 0.1866, 0.3254, 0.3005, 0.3244, 0.3, 0.4852, 0.633, 0.4923, 0.6481, 0.3322, 0.7063, 0.3339, 0.7061, 0.4961, 0.05901, 0.4846, 0.05133, 0.3266, 0.1866, 0.3254, 0.1882, 0.4861, 0.01045, 0.8581, 0.01552, 0.7343, 0.1903, 0.7351, 0.1913, 0.8585, 0.4554, 0.8679, 0.4584, 0.7435, 0.5204, 0.7402, 0.5253, 0.8642, 0.1913, 0.8585, 0.1903, 0.7351, 0.3248, 0.7339, 0.3371, 0.8572, 0.6244, 0.8639, 0.624, 0.74, 0.707, 0.7423, 0.7074, 0.8654, 0.03926, 0.1745, 0.0563, 0.07881, 0.1881, 0.07523, 0.1921, 0.1731, 0.6329, 0.1734, 0.6388, 0.07764, 0.7073, 0.07594, 0.7078, 0.1736, 0.1921, 0.1731, 0.1881, 0.07523, 0.3091, 0.07583, 0.3148, 0.1704, 0.4452, 0.1788, 0.4374, 0.08059, 0.51, 0.08033, 0.5303, 0.1754, 0.3602, 0.1821, 0.3647, 0.08078, 0.4374, 0.08059, 0.4452, 0.1788, 0.558, 0.1732, 0.5704, 0.07926, 0.6388, 0.07764, 0.6329, 0.1734, 0.5415, 0.8623, 0.541, 0.7378, 0.624, 0.74, 0.6244, 0.8639, 0.3762, 0.8707, 0.376, 0.7467, 0.4584, 0.7435, 0.4554, 0.8679, 0.5599, 0.4885, 0.59, 0.3304, 0.6481, 0.3322, 0.633, 0.4923, 0.3741, 0.5, 0.3731, 0.3363, 0.4307, 0.3341, 0.4416, 0.4948, 0.3676, 0.2619, 0.3602, 0.1821, 0.4452, 0.1788, 0.4513, 0.259, 0.5556, 0.2556, 0.558, 0.1732, 0.6329, 0.1734, 0.6283, 0.2566, 0.8387, 0.3902, 0.8382, 0.4903, 0.7783, 0.4903, 0.779, 0.3902, 0.7335, 0.3492, 0.7186, 0.1625, 0.8016, 0.1625, 0.8091, 0.372, 0.376, 0.7467, 0.3741, 0.5, 0.4416, 0.4948, 0.4584, 0.7435, 0.541, 0.7378, 0.5599, 0.4885, 0.633, 0.4923, 0.624, 0.74, 0.5704, 0.07926, 0.5869, 0.01396, 0.6464, 0.009151, 0.6388, 0.07764, 0.7186, 0.1625, 0.7186, 0.005392, 0.8016, 0.005392, 0.8016, 0.1625, 0.8382, 0.4903, 0.8387, 0.5863, 0.779, 0.5863, 0.7783, 0.4903, 0.3647, 0.08078, 0.3712, 0.005392, 0.4302, 0.008689, 0.4374, 0.08059, 0.59, 0.3304, 0.5556, 0.2556, 0.6283, 0.2566, 0.6481, 0.3322, 0.3731, 0.3363, 0.3676, 0.2619, 0.4513, 0.259, 0.4307, 0.3341, 0.4307, 0.3341, 0.4513, 0.259, 0.5287, 0.2562, 0.4882, 0.3319, 0.1866, 0.3254, 0.196, 0.255, 0.3142, 0.2528, 0.3005, 0.3244, 0.6481, 0.3322, 0.6283, 0.2566, 0.7073, 0.2575, 0.7063, 0.3339, 0.05133, 0.3266, 0.05185, 0.256, 0.196, 0.255, 0.1866, 0.3254, 0.3764, 0.9946, 0.3762, 0.8707, 0.4554, 0.8679, 0.4523, 0.9923, 0.5419, 0.9869, 0.5415, 0.8623, 0.6244, 0.8639, 0.6248, 0.9878, 0.6248, 0.9878, 0.6244, 0.8639, 0.7074, 0.8654, 0.7078, 0.9886, 0.1922, 0.9818, 0.1913, 0.8585, 0.3371, 0.8572, 0.3494, 0.9804, 0.4523, 0.9923, 0.4554, 0.8679, 0.5253, 0.8642, 0.5303, 0.9882, 0.005392, 0.9818, 0.01045, 0.8581, 0.1913, 0.8585, 0.1922, 0.9818])
me_cube_003.materials.append(mat_kristinskin)
me_cube_003.materials.append(mat_clothes)
me_cube_003.use_remesh_fix_poles = True
me_cube_003.use_remesh_preserve_attributes = False
me_cube_003.use_mirror_vertex_groups = False
me_cube_003.update()
me_cube_004 = bpy.data.meshes.new('Cube.004')
me_cube_004.from_pydata([(-0.1549, 0.2319, 1.904), (0.3383, 0.3235, 0.217), (0.2271, 0.2319, 1.904), (-0.1549, 0.0, 1.921), (0.3383, 0.0, 0.1533), (0.2271, 0.0, 1.92), (-0.2193, 0.2661, 0.9824), (0.2501, 0.2852, 0.9792), (0.2501, 0.0, 0.9639), (0.03211, 0.2319, 1.916), (0.03211, 0.0, 1.939), (0.03211, 0.2852, 0.9792), (-0.2535, 0.3199, 1.597), (0.2836, 0.2905, 1.597), (0.324, 0.0, 1.598), (0.04437, 0.3187, 1.597), (-0.2315, 0.2268, 1.288), (0.2539, 0.2268, 1.288), (0.2539, 0.0, 1.281), (-0.2315, 0.0, 1.281), (0.03211, 0.2268, 1.288), (-0.308, 0.2828, 0.4955), (0.2942, 0.3235, 0.4955), (0.2942, 0.0, 0.4859), (0.03211, 0.3235, 0.4101), (-0.2185, 0.2791, 1.779), (0.2742, 0.266, 1.779), (0.2986, 0.0, 1.787), (-0.2652, 0.0, 1.786), (0.03831, 0.2844, 1.785), (-0.1549, 0.1159, 1.914), (0.3383, 0.1618, 0.1816), (0.2271, 0.1159, 1.913), (0.2501, 0.1426, 0.9716), (-0.2686, 0.1331, 0.9732), (0.03211, 0.1159, 1.929), (0.3038, 0.1452, 1.597), (-0.3058, 0.1599, 1.597), (-0.2315, 0.1134, 1.284), (0.2539, 0.1134, 1.284), (-0.315, 0.1618, 0.4376), (0.2942, 0.1618, 0.4907), (0.2864, 0.133, 1.783), (-0.2419, 0.1396, 1.782), (-0.2302, 0.3097, 1.436), (0.2811, 0.295, 1.436), (0.3013, 0.0, 1.432), (-0.2824, 0.0, 1.432), (0.05061, 0.3156, 1.436), (-0.2563, 0.161, 1.434), (0.2912, 0.1537, 1.434)], [], [(43, 30, 0, 25), (29, 9, 2, 26), (35, 30, 3, 10), (42, 32, 5, 27), (41, 33, 8, 23), (24, 11, 7, 22), (40, 34, 6, 21), (21, 6, 11, 24), (32, 35, 10, 5), (25, 0, 9, 29), (44, 12, 15, 48), (50, 36, 14, 46), (48, 15, 13, 45), (49, 37, 12, 44), (34, 38, 16, 6), (11, 20, 17, 7), (33, 39, 18, 8), (6, 16, 20, 11), (31, 41, 23, 4), (12, 25, 29, 15), (36, 42, 27, 14), (15, 29, 26, 13), (37, 43, 25, 12), (13, 26, 42, 36), (1, 22, 41, 31), (7, 17, 39, 33), (45, 13, 36, 50), (2, 9, 35, 32), (22, 7, 33, 41), (26, 2, 32, 42), (9, 0, 30, 35), (28, 3, 30, 43), (17, 45, 50, 39), (19, 47, 49, 38), (38, 49, 44, 16), (20, 48, 45, 17), (39, 50, 46, 18), (16, 44, 48, 20)])
_uv = me_cube_004.uv_layers.new(name='UVMap')
_uv.uv.foreach_set('vector', [0.608, 0.1875, 0.625, 0.1875, 0.625, 0.25, 0.608, 0.25, 0.608, 0.3792, 0.625, 0.3792, 0.625, 0.5, 0.608, 0.5, 0.7458, 0.5625, 0.875, 0.5625, 0.875, 0.625, 0.7458, 0.625, 0.608, 0.5625, 0.625, 0.5625, 0.625, 0.625, 0.608, 0.625, 0.4375, 0.5625, 0.5, 0.5625, 0.5, 0.625, 0.4375, 0.625, 0.4375, 0.3792, 0.5, 0.3792, 0.5, 0.5, 0.4375, 0.5, 0.4375, 0.1875, 0.5, 0.1875, 0.5, 0.25, 0.4375, 0.25, 0.4375, 0.25, 0.5, 0.25, 0.5, 0.3792, 0.4375, 0.3792, 0.625, 0.5625, 0.7458, 0.5625, 0.7458, 0.625, 0.625, 0.625, 0.608, 0.25, 0.625, 0.25, 0.625, 0.3792, 0.608, 0.3792, 0.5621, 0.25, 0.5828, 0.25, 0.5828, 0.3792, 0.5621, 0.3792, 0.5621, 0.5625, 0.5828, 0.5625, 0.5828, 0.625, 0.5621, 0.625, 0.5621, 0.3792, 0.5828, 0.3792, 0.5828, 0.5, 0.5621, 0.5, 0.5621, 0.1875, 0.5828, 0.1875, 0.5828, 0.25, 0.5621, 0.25, 0.5, 0.1875, 0.5414, 0.1875, 0.5414, 0.25, 0.5, 0.25, 0.5, 0.3792, 0.5414, 0.3792, 0.5414, 0.5, 0.5, 0.5, 0.5, 0.5625, 0.5414, 0.5625, 0.5414, 0.625, 0.5, 0.625, 0.5, 0.25, 0.5414, 0.25, 0.5414, 0.3792, 0.5, 0.3792, 0.375, 0.5625, 0.4375, 0.5625, 0.4375, 0.625, 0.375, 0.625, 0.5828, 0.25, 0.608, 0.25, 0.608, 0.3792, 0.5828, 0.3792, 0.5828, 0.5625, 0.608, 0.5625, 0.608, 0.625, 0.5828, 0.625, 0.5828, 0.3792, 0.608, 0.3792, 0.608, 0.5, 0.5828, 0.5, 0.5828, 0.1875, 0.608, 0.1875, 0.608, 0.25, 0.5828, 0.25, 0.5828, 0.5, 0.608, 0.5, 0.608, 0.5625, 0.5828, 0.5625, 0.375, 0.5, 0.4375, 0.5, 0.4375, 0.5625, 0.375, 0.5625, 0.5, 0.5, 0.5414, 0.5, 0.5414, 0.5625, 0.5, 0.5625, 0.5621, 0.5, 0.5828, 0.5, 0.5828, 0.5625, 0.5621, 0.5625, 0.625, 0.5, 0.7458, 0.5, 0.7458, 0.5625, 0.625, 0.5625, 0.4375, 0.5, 0.5, 0.5, 0.5, 0.5625, 0.4375, 0.5625, 0.608, 0.5, 0.625, 0.5, 0.625, 0.5625, 0.608, 0.5625, 0.7458, 0.5, 0.875, 0.5, 0.875, 0.5625, 0.7458, 0.5625, 0.608, 0.125, 0.625, 0.125, 0.625, 0.1875, 0.608, 0.1875, 0.5414, 0.5, 0.5621, 0.5, 0.5621, 0.5625, 0.5414, 0.5625, 0.5414, 0.125, 0.5621, 0.125, 0.5621, 0.1875, 0.5414, 0.1875, 0.5414, 0.1875, 0.5621, 0.1875, 0.5621, 0.25, 0.5414, 0.25, 0.5414, 0.3792, 0.5621, 0.3792, 0.5621, 0.5, 0.5414, 0.5, 0.5414, 0.5625, 0.5621, 0.5625, 0.5621, 0.625, 0.5414, 0.625, 0.5414, 0.25, 0.5621, 0.25, 0.5621, 0.3792, 0.5414, 0.3792])
me_cube_004.materials.append(mat_cloak)
me_cube_004.use_remesh_fix_poles = True
me_cube_004.use_remesh_preserve_attributes = False
me_cube_004.use_mirror_vertex_groups = False
me_cube_004.update()
me_cube_005 = bpy.data.meshes.new('Cube.005')
me_cube_005.from_pydata([(-0.365, -0.2672, 1.016), (-0.1325, -0.2346, 0.9977), (-0.1846, -0.1892, 0.2632), (-0.3442, 0.0, 0.2529), (-0.4826, 0.0, 1.037), (-0.1026, 0.006494, 1.0), (0.02397, 0.0, 0.2529), (0.02397, -0.1892, 0.2632), (-0.2134, -0.2946, 0.9989), (-0.3442, -0.1892, 0.2632), (-0.1788, 0.006494, 1.0), (-0.3442, -0.1892, 0.3444), (-0.4438, -0.2698, 0.846), (-0.1788, -0.2137, 0.5058), (-0.672, 0.003977, 0.7608), (0.05329, 0.006494, 0.5), (0.03409, -0.2141, 0.6716), (0.02397, -0.1892, 0.3444), (0.05329, 0.006494, 0.6667), (0.02397, 0.0, 0.334), (-0.5323, 0.002918, 0.8705), (-0.3442, 0.0, 0.334), (-0.1652, -0.2504, 0.6578), (-0.1846, -0.1892, 0.3444), (0.05329, -0.2202, 0.5141), (-0.5964, -0.2407, 0.7453), (0.05329, -0.2007, 0.4658), (0.05329, 0.006494, 0.4524), (-0.6562, 0.02324, 0.6388), (-0.1788, -0.209, 0.4598), (-0.6022, -0.2098, 0.631), (0.02607, -0.1697, 0.4128), (0.02607, 0.0, 0.4014), (-0.422, 0.0, 0.4931), (-0.186, -0.197, 0.4099), (-0.3954, -0.2065, 0.4942), (-0.2519, -0.3084, 0.9996), (-0.3964, -0.1861, 1.027), (-0.2413, 0.003247, 1.018), (-0.1961, -0.1648, 0.9995), (-0.2656, -0.1538, 1.011), (-0.3249, -0.2383, 1.13), (-0.3691, -0.2934, 1.0), (-0.4258, -0.1467, 1.018), (-0.2964, -0.2411, 1.155), (-0.3497, -0.2672, 1.016), (-0.381, -0.1861, 1.027), (-0.3095, -0.2383, 1.13), (-0.3442, -0.9208, 0.3444), (-0.3442, -0.9208, 0.2632), (-0.1846, -0.9208, 0.2632), (-0.1846, -0.9208, 0.3444), (-0.1846, -0.1892, -0.8582), (-0.3442, 0.0, -0.8686), (0.02397, 0.0, -0.8686), (0.02397, -0.1892, -0.8582), (-0.3442, -0.1892, -0.8582), (-0.3442, -0.871, 0.3444), (-0.1846, -0.871, 0.3444), (-0.1846, -0.871, 0.2632), (-0.3442, -0.871, 0.2632), (-0.3493, -0.9166, 0.3444), (-0.3493, -0.9166, 0.2632), (-0.3771, -0.8752, 0.3444), (-0.3771, -0.8752, 0.2632), (-0.3667, -0.921, 0.3433), (-0.3667, -0.921, 0.2622), (-0.4142, -0.9058, 0.3433), (-0.4142, -0.9058, 0.2622), (-0.3898, -0.9398, 0.3181), (-0.3898, -0.9398, 0.2874), (-0.4085, -0.9413, 0.3181), (-0.4085, -0.9413, 0.2874), (-0.3958, -0.9581, 0.306), (-0.3958, -0.9581, 0.2995), (-0.3997, -0.9584, 0.306), (-0.3997, -0.9584, 0.2995)], [], [(18, 5, 1, 16), (22, 8, 36, 42, 12), (42, 36, 44), (12, 42, 43, 4, 20), (5, 10, 39, 8, 1), (16, 1, 8, 22), (30, 25, 14, 28), (19, 17, 7, 6), (24, 16, 22, 13), (11, 21, 3, 9), (25, 12, 20, 14), (27, 15, 24, 26), (17, 23, 2, 7), (13, 22, 12, 25), (58, 57, 48, 51), (15, 18, 16, 24), (29, 13, 25, 30), (26, 24, 13, 29), (31, 26, 29, 34), (34, 29, 30, 35), (32, 27, 26, 31), (35, 30, 28, 33), (11, 35, 33, 21), (19, 32, 31, 17), (23, 34, 35, 11), (17, 31, 34, 23), (39, 40, 36, 8), (10, 38, 40, 39), (38, 4, 43, 40), (40, 43, 44), (41, 37, 46, 47), (36, 40, 44), (0, 37, 43, 42), (41, 0, 42, 44), (37, 41, 44, 43), (46, 45, 47), (0, 41, 47, 45), (37, 0, 45, 46), (51, 48, 49, 50), (60, 59, 50, 49), (49, 48, 61, 62), (59, 58, 51, 50), (7, 2, 52, 55), (2, 9, 56, 52), (6, 7, 55, 54), (9, 3, 53, 56), (2, 23, 58, 59), (11, 9, 60, 57), (9, 2, 59, 60), (23, 11, 57, 58), (64, 62, 66, 68), (57, 60, 64, 63), (60, 49, 62, 64), (48, 57, 63, 61), (66, 65, 69, 70), (62, 61, 65, 66), (63, 64, 68, 67), (61, 63, 67, 65), (71, 72, 76, 75), (67, 68, 72, 71), (65, 67, 71, 69), (68, 66, 70, 72), (75, 76, 74, 73), (69, 71, 75, 73), (72, 70, 74, 76), (70, 69, 73, 74)])
_uv = me_cube_005.uv_layers.new(name='UVMap')
_uv.uv.foreach_set('vector', [0.5833, 0.6242, 0.625, 0.6242, 0.625, 0.75, 0.5833, 0.75, 0.5833, 0.875, 0.625, 0.875, 0.625, 0.9562, 0.625, 1.0, 0.6063, 1.0, 0.625, 1.0, 0.625, 0.9562, 0.625, 1.0, 0.6063, 0.0, 0.625, 0.0, 0.625, 0.06291, 0.625, 0.1258, 0.6063, 0.1258, 0.625, 0.6242, 0.75, 0.6242, 0.75, 0.6871, 0.75, 0.75, 0.625, 0.75, 0.5833, 0.75, 0.625, 0.75, 0.625, 0.875, 0.5833, 0.875, 0.5786, 0.0, 0.5933, 0.0, 0.5933, 0.1258, 0.5786, 0.1258, 0.5417, 0.6242, 0.5417, 0.75, 0.5417, 0.75, 0.5417, 0.6242, 0.5625, 0.75, 0.5833, 0.75, 0.5833, 0.875, 0.5625, 0.875, 0.5417, 0.0, 0.5417, 0.1258, 0.5417, 0.1258, 0.5417, 0.0, 0.5933, 0.0, 0.6063, 0.0, 0.6063, 0.1258, 0.5933, 0.1258, 0.5566, 0.6242, 0.5625, 0.6242, 0.5625, 0.75, 0.5566, 0.75, 0.5417, 0.75, 0.5417, 0.875, 0.5417, 0.875, 0.5417, 0.75, 0.5625, 0.875, 0.5833, 0.875, 0.6063, 1.0, 0.5933, 1.0, 0.5417, 0.875, 0.5417, 1.0, 0.5417, 1.0, 0.5417, 0.875, 0.5625, 0.6242, 0.5833, 0.6242, 0.5833, 0.75, 0.5625, 0.75, 0.5566, 0.875, 0.5625, 0.875, 0.5933, 1.0, 0.5786, 1.0, 0.5566, 0.75, 0.5625, 0.75, 0.5625, 0.875, 0.5566, 0.875, 0.5497, 0.75, 0.5566, 0.75, 0.5566, 0.875, 0.5497, 0.875, 0.5497, 0.875, 0.5566, 0.875, 0.5786, 1.0, 0.5616, 1.0, 0.5497, 0.6242, 0.5566, 0.6242, 0.5566, 0.75, 0.5497, 0.75, 0.5616, 0.0, 0.5786, 0.0, 0.5786, 0.1258, 0.5616, 0.1258, 0.5417, 0.0, 0.5616, 0.0, 0.5616, 0.1258, 0.5417, 0.1258, 0.5417, 0.6242, 0.5497, 0.6242, 0.5497, 0.75, 0.5417, 0.75, 0.5417, 0.875, 0.5497, 0.875, 0.5616, 1.0, 0.5417, 1.0, 0.5417, 0.75, 0.5497, 0.75, 0.5497, 0.875, 0.5417, 0.875, 0.75, 0.6871, 0.826, 0.6871, 0.8227, 0.7493, 0.75, 0.75, 0.75, 0.6242, 0.8125, 0.6242, 0.826, 0.6871, 0.75, 0.6871, 0.8125, 0.6242, 0.875, 0.6242, 0.875, 0.6871, 0.826, 0.6871, 0.826, 0.6871, 0.875, 0.6871, 0.8125, 0.6871, 0.625, 0.05219, 0.625, 0.05219, 0.625, 0.05219, 0.625, 0.05219, 0.8227, 0.7493, 0.826, 0.6871, 0.8125, 0.75, 0.625, 0.01743, 0.625, 0.05219, 0.625, 0.06291, 0.625, 0.0, 0.625, 0.05219, 0.625, 0.01743, 0.625, 0.0, 0.625, 0.06291, 0.625, 0.05219, 0.625, 0.05219, 0.625, 0.06291, 0.625, 0.06291, 0.625, 0.05219, 0.625, 0.01743, 0.625, 0.05219, 0.625, 0.01743, 0.625, 0.05219, 0.625, 0.05219, 0.625, 0.01743, 0.625, 0.05219, 0.625, 0.01743, 0.625, 0.01743, 0.625, 0.05219, 0.5417, 0.875, 0.5417, 1.0, 0.5417, 1.0, 0.5417, 0.875, 0.0, 0.0, 0.0, 0.0, 0.0, 0.0, 0.0, 0.0, 0.5417, 1.0, 0.5417, 1.0, 0.5417, 1.0, 0.5417, 1.0, 0.5417, 0.875, 0.5417, 0.875, 0.5417, 0.875, 0.5417, 0.875, 0.5417, 0.75, 0.5417, 0.875, 0.5417, 0.875, 0.5417, 0.75, 0.0, 0.0, 0.0, 0.0, 0.0, 0.0, 0.0, 0.0, 0.5417, 0.6242, 0.5417, 0.75, 0.5417, 0.75, 0.5417, 0.6242, 0.5417, 0.0, 0.5417, 0.1258, 0.5417, 0.1258, 0.5417, 0.0, 0.5417, 0.875, 0.5417, 0.875, 0.5417, 0.875, 0.5417, 0.875, 0.5417, 0.0, 0.5417, 0.0, 0.5417, 0.0, 0.5417, 0.0, 0.0, 0.0, 0.0, 0.0, 0.0, 0.0, 0.0, 0.0, 0.5417, 0.875, 0.5417, 1.0, 0.5417, 1.0, 0.5417, 0.875, 0.0, 0.0, 0.0, 0.0, 0.0, 0.0, 0.0, 0.0, 0.5417, 0.0, 0.5417, 0.0, 0.5417, 0.0, 0.5417, 0.0, 0.0, 0.0, 0.0, 0.0, 0.0, 0.0, 0.0, 0.0, 0.5417, 1.0, 0.5417, 1.0, 0.5417, 1.0, 0.5417, 1.0, 0.5417, 1.0, 0.5417, 1.0, 0.5417, 1.0, 0.5417, 1.0, 0.5417, 1.0, 0.5417, 1.0, 0.5417, 1.0, 0.5417, 1.0, 0.5417, 0.0, 0.5417, 0.0, 0.5417, 0.0, 0.5417, 0.0, 0.5417, 1.0, 0.5417, 1.0, 0.5417, 1.0, 0.5417, 1.0, 0.5417, 0.0, 0.5417, 0.0, 0.5417, 0.0, 0.5417, 0.0, 0.5417, 0.0, 0.5417, 0.0, 0.5417, 0.0, 0.5417, 0.0, 0.5417, 1.0, 0.5417, 1.0, 0.5417, 1.0, 0.5417, 1.0, 0.0, 0.0, 0.0, 0.0, 0.0, 0.0, 0.0, 0.0, 0.5417, 0.0, 0.5417, 0.0, 0.5417, 0.0, 0.5417, 0.0, 0.5417, 1.0, 0.5417, 1.0, 0.5417, 1.0, 0.5417, 1.0, 0.0, 0.0, 0.0, 0.0, 0.0, 0.0, 0.0, 0.0, 0.5417, 1.0, 0.5417, 1.0, 0.5417, 1.0, 0.5417, 1.0])
me_cube_005.use_remesh_fix_poles = True
me_cube_005.use_remesh_preserve_attributes = False
me_cube_005.use_mirror_vertex_groups = False
me_cube_005.update()
arm_armature = bpy.data.armatures.new('Armature')  # bones are not reproduced

# ---- objects
ob_sizeref = bpy.data.objects.new('Sizeref', me_cube_001)
ob_backup = bpy.data.objects.new('Backup', me_cube_002)
ob_merlinrobe = bpy.data.objects.new('MerlinRobe', me_cube_007)
ob_merlinhat = bpy.data.objects.new('MerlinHAt', me_cube_008)
ob_merlin = bpy.data.objects.new('Merlin', me_cube_009)
ob_armature = bpy.data.objects.new('Armature', arm_armature)
ob_cloaked = bpy.data.objects.new('Cloaked', me_cube_003)
ob_robe = bpy.data.objects.new('Robe', me_cube_004)
ob_cube = bpy.data.objects.new('Cube', me_cube_005)

# ---- transforms, parenting, visibility, modifiers, constraints
ob_sizeref.location = (0.0, 0.0, 1.0)
ob_sizeref.lineart.crease_threshold = 0.0
_m = ob_sizeref.modifiers.new('Wireframe', 'WIREFRAME')
_m = ob_sizeref.modifiers.new('Array', 'ARRAY')
_m.count = 5
_m.relative_offset_displace = (0.0, 1.0, 0.0)
_m = ob_sizeref.modifiers.new('Array.001', 'ARRAY')
_m.count = 5
_m.relative_offset_displace = (0.0, 0.0, 1.0)
ob_backup.location = (0.0, 0.0, 0.9639)
ob_backup.scale = (0.956, 0.956, 0.956)
ob_backup.lineart.crease_threshold = 0.0
_m = ob_backup.modifiers.new('Mirror', 'MIRROR')
_m.use_axis = (False, True, False)
_m.use_clip = True
ob_merlinrobe.parent = ob_armature
ob_merlinrobe.location = (0.0, 0.0, 0.8684)
ob_merlinrobe.scale = (0.8605, 0.8605, 0.8605)
ob_merlinrobe.lineart.crease_threshold = 0.0
_vg = ob_merlinrobe.vertex_groups.new(name='Bone')
for _i, _w in zip([0, 1, 2, 3, 4, 5, 6, 7, 8, 9], [0.8475, 0.8488, 0.04363, 0.06391, 0.8063, 0.8216, 0.07943, 0.05243, 0.8616, 0.03]): _vg.add([_i], _w, 'REPLACE')
_vg = ob_merlinrobe.vertex_groups.new(name='Bone.001')
_vg = ob_merlinrobe.vertex_groups.new(name='Bone.002')
for _i, _w in zip([0, 1, 2, 3, 4, 5, 6, 7, 8, 9, 10, 11, 12, 13, 14], [0.1422, 0.139, 0.8958, 0.8605, 0.1798, 0.162, 0.8254, 0.8772, 0.1287, 0.8998, 0.09745, 0.1929, 0.2141, 0.09971, 0.04747]): _vg.add([_i], _w, 'REPLACE')
_vg = ob_merlinrobe.vertex_groups.new(name='Bone.003')
for _i, _w in zip([2, 3, 6, 7, 9, 10, 11, 12, 13, 14], [0.03928, 0.06612, 0.07926, 0.02119, 0.05439, 0.6724, 0.6948, 0.5884, 0.3748, 0.9124]): _vg.add([_i], _w, 'REPLACE')
_vg = ob_merlinrobe.vertex_groups.new(name='Bone.004')
for _i, _w in zip([7, 10, 11, 12, 13, 14], [0.01964, 0.2247, 0.09629, 0.1791, 0.5197, 0.02211]): _vg.add([_i], _w, 'REPLACE')
_vg = ob_merlinrobe.vertex_groups.new(name='Bone.005')
_vg = ob_merlinrobe.vertex_groups.new(name='Bone.006')
_m = ob_merlinrobe.modifiers.new('Mirror', 'MIRROR')
_m.use_axis = (False, True, False)
_m.use_clip = True
_m = ob_merlinrobe.modifiers.new('Solidify', 'SOLIDIFY')
_m.offset = 1.0
_m = ob_merlinrobe.modifiers.new('Armature', 'ARMATURE')
_m.object = ob_armature
ob_merlinhat.parent = ob_armature
ob_merlinhat.location = (0.0, 0.0, 0.8684)
ob_merlinhat.scale = (0.8605, 0.8605, 0.8605)
ob_merlinhat.lineart.crease_threshold = 0.0
ob_merlinhat.use_mesh_mirror_y = True
_vg = ob_merlinhat.vertex_groups.new(name='Bone')
_vg = ob_merlinhat.vertex_groups.new(name='Bone.001')
_vg = ob_merlinhat.vertex_groups.new(name='Bone.002')
_vg = ob_merlinhat.vertex_groups.new(name='Bone.003')
_vg = ob_merlinhat.vertex_groups.new(name='Bone.004')
for _i, _w in zip([0, 1, 2, 3, 4, 5, 6, 7, 8, 9, 10, 11, 12, 13, 14, 15, 16, 17, 18, 19, 20, 21, 22, 23, 24, 25, 26, 27, 28, 29, 30, 31, 32, 33, 34, 35, 36, 37, 38, 39, 40, 41, 42, 43, 44, 45, 46, 47, 48, 49, 50, 51, 52, 53, 54], [0.0, 0.0, 0.0, 0.0, 0.0, 0.0, 0.0, 0.0, 0.0, 0.0, 0.0, 0.0, 0.0, 0.0, 0.0, 0.0, 0.0, 0.0, 0.0, 0.0, 0.0, 0.0, 0.0, 0.0, 0.0, 0.0, 0.0, 0.0, 0.0, 0.0, 0.0, 0.0, 0.0, 0.0, 0.0, 0.0, 0.0, 0.0, 0.0, 0.0, 0.0, 0.0, 0.0, 0.0, 0.0, 0.0, 0.0, 0.0, 0.0, 0.0, 0.0, 0.0, 0.0, 0.0, 0.0]): _vg.add([_i], _w, 'REPLACE')
_vg = ob_merlinhat.vertex_groups.new(name='Bone.005')
for _i, _w in zip([0, 1, 2, 3, 4, 5, 6, 7, 8, 9, 12, 13, 14, 15, 16, 17, 18, 19, 20, 21, 22, 23, 24, 25, 26, 27, 31, 32, 33, 34, 35, 36, 37, 38, 39, 40, 41, 42, 43, 44, 45, 46, 47, 48, 49, 50, 51, 52, 53, 54], [1.0, 1.0, 1.0, 0.8479, 0.6191, 0.7753, 0.859, 0.6114, 0.7916, 0.009879, 1.0, 1.0, 1.0, 1.0, 0.8508, 0.8946, 0.8603, 0.8158, 0.6873, 0.853, 0.9035, 0.881, 0.8313, 0.6783, 0.01994, 0.02539, 0.8661, 0.8664, 0.6054, 0.8019, 0.6682, 0.9093, 0.8889, 0.8407, 0.8875, 0.9128, 0.8288, 0.8326, 0.817, 0.9193, 0.8517, 0.8959, 0.4513, 0.5476, 0.7782, 0.5715, 0.7382, 0.522, 0.5384, 0.8106]): _vg.add([_i], _w, 'REPLACE')
_vg = ob_merlinhat.vertex_groups.new(name='Bone.006')
for _i, _w in zip([3, 4, 5, 6, 7, 8, 9, 10, 11, 16, 17, 18, 19, 20, 21, 22, 23, 24, 25, 26, 27, 28, 29, 30, 31, 32, 33, 34, 35, 36, 37, 38, 39, 40, 41, 42, 43, 44, 45, 46, 47, 48, 49, 50, 51, 52, 53, 54], [0.1011, 0.1355, 0.125, 0.09241, 0.118, 0.1166, 0.97, 0.9835, 0.9927, 0.1351, 0.09965, 0.1267, 0.1224, 0.1209, 0.1338, 0.0911, 0.1081, 0.114, 0.1151, 0.965, 0.9623, 0.9758, 0.9923, 0.9972, 0.121, 0.08675, 0.1109, 0.1108, 0.1105, 0.08552, 0.1006, 0.1081, 0.1073, 0.07046, 0.1176, 0.1258, 0.1216, 0.07769, 0.1215, 0.09551, 0.5481, 0.4496, 0.2211, 0.4267, 0.261, 0.4759, 0.4581, 0.1881]): _vg.add([_i], _w, 'REPLACE')
_m = ob_merlinhat.modifiers.new('Armature', 'ARMATURE')
_m.object = ob_armature
ob_merlin.parent = ob_armature
ob_merlin.location = (0.0, 0.0, 0.8684)
ob_merlin.scale = (0.8605, 0.8605, 0.8605)
ob_merlin.lineart.crease_threshold = 0.0
_vg = ob_merlin.vertex_groups.new(name='Bone')
for _i, _w in zip([0, 1, 2, 3, 4, 5, 6, 7, 8, 9, 10], [0.7979, 0.8834, 0.03399, 0.06658, 0.4742, 0.8758, 0.08407, 0.01781, 0.8918, 0.02978, 1.0]): _vg.add([_i], _w, 'REPLACE')
_vg = ob_merlin.vertex_groups.new(name='Bone.001')
for _i, _w in zip([0, 4], [0.09152, 0.3817]): _vg.add([_i], _w, 'REPLACE')
_vg = ob_merlin.vertex_groups.new(name='Bone.002')
for _i, _w in zip([0, 1, 2, 3, 4, 5, 6, 7, 8, 9, 11, 12, 13, 14, 15], [0.1034, 0.1014, 0.8935, 0.8573, 0.1337, 0.1108, 0.8208, 0.8742, 0.08466, 0.8978, 0.09717, 0.1921, 0.213, 0.09939, 0.04718]): _vg.add([_i], _w, 'REPLACE')
_vg = ob_merlin.vertex_groups.new(name='Bone.003')
for _i, _w in zip([2, 3, 6, 7, 9, 11, 12, 13, 14, 15], [0.03901, 0.06589, 0.0789, 0.02088, 0.05426, 0.6724, 0.6948, 0.5883, 0.3747, 0.9124]): _vg.add([_i], _w, 'REPLACE')
_vg = ob_merlin.vertex_groups.new(name='Bone.004')
for _i, _w in zip([7, 11, 12, 13, 14, 15, 16, 17, 18, 19, 20, 21, 22, 23, 24, 25, 26, 27, 28, 29, 30, 31, 32, 33, 34, 35, 36, 37, 38, 39, 40, 41, 42, 43, 44, 45], [0.0195, 0.2247, 0.09627, 0.1791, 0.5197, 0.0221, 0.676, 0.9748, 0.812, 0.989, 0.9084, 0.9699, 0.9924, 0.9931, 0.9674, 0.9906, 0.9365, 0.9892, 0.9925, 0.901, 0.9693, 0.9819, 0.7922, 0.744, 0.9416, 0.9005, 0.884, 0.9365, 0.848, 0.814, 0.78, 0.8381, 0.8962, 0.9128, 0.9294, 0.9329]): _vg.add([_i], _w, 'REPLACE')
_vg = ob_merlin.vertex_groups.new(name='Bone.005')
for _i, _w in zip([16, 17, 18, 20, 21, 24, 26, 29, 30, 31, 32, 33, 34, 35, 36, 37, 38, 39, 40, 41, 42, 43, 44, 45], [0.324, 0.0003982, 0.188, 0.09163, 0.0103, 0.0153, 0.06349, 0.09901, 0.01146, 0.0001991, 0.2078, 0.256, 0.04601, 0.094, 0.1101, 0.05503, 0.149, 0.183, 0.217, 0.1589, 0.1008, 0.07804, 0.05523, 0.05513]): _vg.add([_i], _w, 'REPLACE')
_vg = ob_merlin.vertex_groups.new(name='Bone.006')
_m = ob_merlin.modifiers.new('Mirror', 'MIRROR')
_m.use_axis = (False, True, False)
_m.use_clip = True
_m = ob_merlin.modifiers.new('Armature', 'ARMATURE')
_m.object = ob_armature
ob_armature.location = (0.0, 0.0, 0.0)
ob_armature.show_in_front = True
ob_armature.lineart.crease_threshold = 0.0
ob_cloaked.location = (0.0, 2.0, 0.0)
ob_cloaked.lineart.crease_threshold = 0.0
_m = ob_cloaked.modifiers.new('Mirror', 'MIRROR')
_m.use_axis = (False, True, False)
_m.use_clip = True
ob_robe.location = (0.0, 2.0, 0.0)
ob_robe.lineart.crease_threshold = 0.0
_m = ob_robe.modifiers.new('Mirror', 'MIRROR')
_m.use_axis = (False, True, False)
_m.use_clip = True
_m = ob_robe.modifiers.new('Solidify', 'SOLIDIFY')
_m.offset = 1.0
ob_cube.location = (0.0, 6.0, 1.0)
ob_cube.lineart.crease_threshold = 0.0
_m = ob_cube.modifiers.new('Mirror', 'MIRROR')
_m.use_axis = (False, True, False)
_m.use_clip = True

# ---- collection membership
col_collection.objects.link(ob_sizeref)
col_collection.objects.link(ob_backup)
col_collection.objects.link(ob_merlinrobe)
col_collection.objects.link(ob_merlinhat)
col_collection.objects.link(ob_merlin)
col_collection.objects.link(ob_armature)
col_the_cloaked.objects.link(ob_cloaked)
col_the_cloaked.objects.link(ob_robe)
col_the_cloaked.objects.link(ob_cube)

# ---- scene / render settings (as saved in the file)
scene.frame_start = 1; scene.frame_end = 27; scene.frame_set(13)
scene.render.engine = 'BLENDER_EEVEE_NEXT'
scene.cycles.use_denoising = False
scene.cycles.samples = 128
scene.cycles.sampling_pattern = 'TABULATED_SOBOL'
scene.cycles.use_adaptive_sampling = False
scene.cycles.use_light_tree = False
scene.view_settings.view_transform = 'Filmic'
bpy.context.view_layer.update()

# ---- added for rendering (the .blend has no active camera and no usable light): camera, sun
cam_auto = bpy.data.cameras.new('AutoCamera')
cam_auto.lens = 50.0
cam_auto.sensor_width = 36.0
cam_auto.clip_end = 1000.0
ob_auto_camera = bpy.data.objects.new('AutoCamera', cam_auto)
scene.collection.objects.link(ob_auto_camera)
ob_auto_camera.location = (13.2911, -11.9263, 15.656)
ob_auto_camera.rotation_euler = (1.09748, -7.21219e-08, 0.694738)
scene.camera = ob_auto_camera
light_auto_sun = bpy.data.lights.new('AutoSun', 'SUN')
light_auto_sun.energy = 3.0
light_auto_sun.angle = 0.0523599
ob_auto_sun = bpy.data.objects.new('AutoSun', light_auto_sun)
scene.collection.objects.link(ob_auto_sun)
ob_auto_sun.rotation_euler = (0.872665, 0.174533, 0.523599)
bpy.context.view_layer.update()
